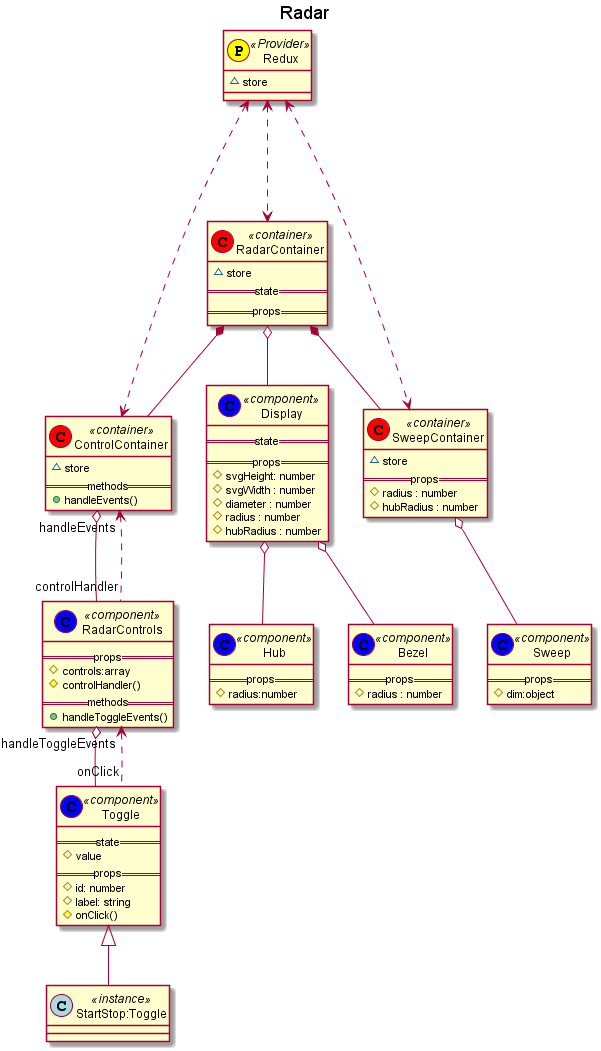

The diagram above was rendered by PlantUML. Its source (embedded in the PNG):
@startuml
title Radar 

class Redux << (P,yellow) Provider >> {
  ~store
}

class RadarContainer << (C, red) container >> {
  ~store
  ==state==
  ==props==
}

class ControlContainer << (C, red) container >> {
  ~store
  ==methods==
  +handleEvents()
}

class SweepContainer << (C, red) container >> {
  ~store
  ==props==
  # radius : number
  # hubRadius : number
}

class Bezel << (C,blue) component >> {
  ==props==
  # radius : number
}

class Display << (C, blue) component >> {
  ==state==
  ==props==
  # svgHeight: number
  # svgWidth : number
  # diameter : number
  # radius : number
  # hubRadius : number
}

class Hub << (C,blue) component >> {
    ==props==
    # radius:number
}

class Sweep << (C,blue) component >> {
    ==props==
    #dim:object
}

class RadarControls << (C,blue) component >> {
    ==props==
    # controls:array
    # controlHandler()
    ==methods==
    + handleToggleEvents()
}

class Toggle << (C,blue) component >> {
    ==state==
    # value
    ==props==
    # id: number
    # label: string
    # onClick()
}

class "StartStop:Toggle" << (C,lightblue) instance >>
Redux <...> RadarContainer
Redux <...> ControlContainer
Redux <...> SweepContainer

RadarContainer *-- SweepContainer
RadarContainer *-- ControlContainer

RadarContainer o-- Display

Display o-- Bezel
Display o-- Hub

SweepContainer o-- Sweep

ControlContainer o-- RadarControls
ControlContainer "handleEvents" <.. "controlHandler" RadarControls
RadarControls o-- Toggle
RadarControls "handleToggleEvents" <.. "onClick" Toggle

Toggle <|-- "StartStop:Toggle"
@enduml